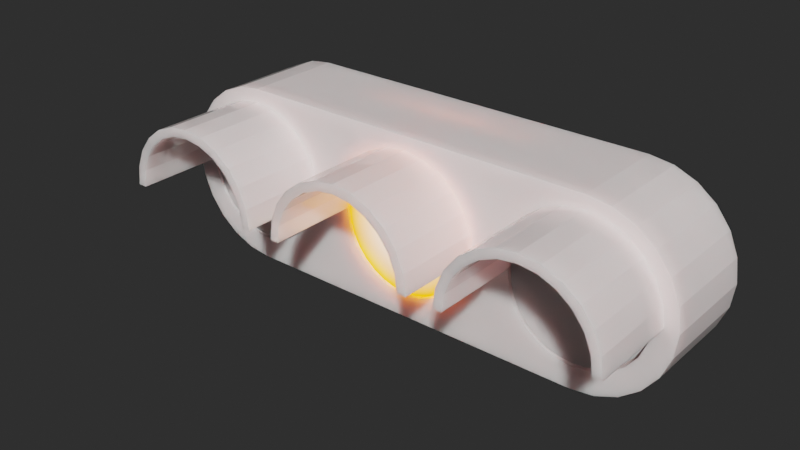# Source: traffic_light_yellow.blend  (saved by Blender 3.3.6; exported with 4.5.12 LTS)
import bpy
from mathutils import Matrix  # noqa: F401  (used for matrix-valued properties, if any)

bpy.ops.wm.read_factory_settings(use_empty=True)
scene = bpy.context.scene
scene.name = 'Scene'

# ---- collections
col_traffic_light_yellow = bpy.data.collections.new('traffic_light_yellow'); scene.collection.children.link(col_traffic_light_yellow)

# ---- materials (node trees are filled in below, after node groups)
mat_traffic_light_body = bpy.data.materials.new('traffic_light_body')
mat_traffic_light_yellow = bpy.data.materials.new('traffic_light_yellow')

# ---- material node trees
mat_traffic_light_body.use_nodes = True; mat_traffic_light_body.node_tree.nodes.clear()
_N = mat_traffic_light_body.node_tree.nodes; _L = mat_traffic_light_body.node_tree.links
n0 = _N.new('ShaderNodeOutputMaterial'); n0.name = 'Material Output'; n0.location = (300, 300)
n1 = _N.new('ShaderNodeBsdfPrincipled'); n1.name = 'Principled BSDF.001'; n1.location = (-361, 413)
n1.distribution = 'GGX'
n1.subsurface_method = 'BURLEY'
n1.inputs[2].default_value = 0.0
n1.inputs[3].default_value = 1.45
n1.inputs[8].default_value = 1.0
n1.inputs[9].default_value = (0.3, 0.2, 0.2)
n1.inputs[10].default_value = 0.2
n1.inputs[27].default_value = (0.0, 0.0, 0.0, 1.0)
n1.inputs[28].default_value = 1.0
n2 = _N.new('ShaderNodeRGB'); n2.name = 'RGB.001'; n2.location = (-788, 234)
n2.outputs[0].default_value = (1.0, 1.0, 1.0, 1.0)
n3 = _N.new('ShaderNodeRGB'); n3.name = 'RGB.002'; n3.location = (-969, 475)
n3.outputs[0].default_value = (1.0, 0.8662, 0.858, 1.0)
n4 = _N.new('ShaderNodeRGB'); n4.name = 'RGB'; n4.location = (-777, 443)
n4.outputs[0].default_value = (1.0, 0.9484, 0.858, 1.0)
n5 = _N.new('ShaderNodeMix'); n5.name = 'Mix'; n5.location = (-531, 293)
n5.data_type = 'RGBA'
n5.inputs[0].default_value = 0.2
n5.inputs[7].default_value = (1.0, 0.9069, 0.8795, 1.0)
_L.new(n1.outputs[0], n0.inputs[0])
_L.new(n3.outputs[0], n5.inputs[6])
_L.new(n5.outputs[2], n1.inputs[0])
n0.is_active_output = True
mat_traffic_light_yellow.use_nodes = True; mat_traffic_light_yellow.node_tree.nodes.clear()
_N = mat_traffic_light_yellow.node_tree.nodes; _L = mat_traffic_light_yellow.node_tree.links
n0 = _N.new('ShaderNodeBsdfPrincipled'); n0.name = 'Principled BSDF'; n0.location = (10, 300)
n0.distribution = 'GGX'
n0.subsurface_method = 'BURLEY'
n0.inputs[1].default_value = 0.6
n0.inputs[2].default_value = 1.0
n0.inputs[3].default_value = 0.5
n0.inputs[28].default_value = 2.2
n1 = _N.new('ShaderNodeOutputMaterial'); n1.name = 'Material Output'; n1.location = (300, 300)
n2 = _N.new('ShaderNodeValToRGB'); n2.name = 'カラーランプ'; n2.location = (-280, -100)
while len(n2.color_ramp.elements) > 1: n2.color_ramp.elements.remove(n2.color_ramp.elements[-1])
n2.color_ramp.elements[0].position = 0.0; n2.color_ramp.elements[0].color = (1.0, 0.3273, 0.0, 1.0)
_e = n2.color_ramp.elements.new(0.9978); _e.color = (1.0, 1.0, 1.0, 1.0)
n3 = _N.new('ShaderNodeTexGradient'); n3.name = 'グラデーションテクスチャ'; n3.location = (-470, -120)
n3.gradient_type = 'SPHERICAL'
n4 = _N.new('ShaderNodeMapping'); n4.name = 'マッピング'; n4.location = (-660, -160)
n4.inputs[3].default_value = (7.0, 0.0, 7.0)
n5 = _N.new('ShaderNodeTexCoord'); n5.name = 'テクスチャ座標'; n5.location = (-850, -120)
n6 = _N.new('ShaderNodeBrightContrast'); n6.name = '輝度/コントラスト'; n6.location = (-180, 280)
n6.inputs[0].default_value = (0.89, 0.6996, 0.0, 1.0)
_L.new(n0.outputs[0], n1.inputs[0])
_L.new(n2.outputs[0], n0.inputs[27])
_L.new(n3.outputs[1], n2.inputs[0])
_L.new(n4.outputs[0], n3.inputs[0])
_L.new(n5.outputs[3], n4.inputs[0])
_L.new(n6.outputs[0], n0.inputs[0])
n1.is_active_output = True

# ---- world
world_world = bpy.data.worlds.new('World'); scene.world = world_world
world_world.use_nodes = True; world_world.node_tree.nodes.clear()
_N = world_world.node_tree.nodes; _L = world_world.node_tree.links
n0 = _N.new('ShaderNodeOutputWorld'); n0.name = 'World Output'; n0.location = (300, 300)
n1 = _N.new('ShaderNodeBackground'); n1.name = 'Background'; n1.location = (10, 300)
n1.inputs[0].default_value = (0.05088, 0.05088, 0.05088, 1.0)
n1.inputs[1].default_value = 0.5
_L.new(n1.outputs[0], n0.inputs[0])
n0.is_active_output = True
world_world.color = (0.05088, 0.05088, 0.05088)
world_world.use_sun_shadow = False
world_world.sun_shadow_jitter_overblur = 0.0

# ---- meshes
me_traffic_light_materials = bpy.data.meshes.new('traffic_light_materials')
me_traffic_light_materials.from_pydata([(0.401, -0.2172, 0.1459), (0.3726, -0.2172, 0.1431), (0.3453, -0.2172, 0.1348), (0.3202, -0.2172, 0.1214), (0.2981, -0.2172, 0.1033), (0.28, -0.2172, 0.08122), (0.2666, -0.2172, 0.05607), (0.2583, -0.2172, 0.02877), (0.2555, -0.2172, 0.000382), (0.2583, -0.2172, -0.02801), (0.2666, -0.2172, -0.0553), (0.28, -0.2172, -0.08046), (0.2981, -0.2172, -0.1025), (0.3202, -0.2172, -0.1206), (0.3453, -0.2172, -0.134), (0.3726, -0.2172, -0.1423), (0.401, -0.2172, -0.1451), (0.4294, -0.2172, -0.1423), (0.4567, -0.2172, -0.134), (0.4818, -0.2172, -0.1206), (0.5039, -0.2172, -0.1025), (0.522, -0.2172, -0.08046), (0.5354, -0.2172, -0.0553), (0.5437, -0.2172, -0.02801), (0.5465, -0.2172, 0.000382), (0.5437, -0.2172, 0.02877), (0.5354, -0.2172, 0.05607), (0.522, -0.2172, 0.08122), (0.5039, -0.2172, 0.1033), (0.4818, -0.2172, 0.1214), (0.4567, -0.2172, 0.1348), (0.4294, -0.2172, 0.1431), (0.401, -0.1614, 0.1459), (0.3726, -0.1614, 0.1431), (0.3453, -0.1614, 0.1348), (0.3202, -0.1614, 0.1214), (0.2981, -0.1614, 0.1033), (0.28, -0.1614, 0.08122), (0.2666, -0.1614, 0.05607), (0.2583, -0.1614, 0.02877), (0.2555, -0.1614, 0.000382), (0.2583, -0.1614, -0.02801), (0.2666, -0.1614, -0.0553), (0.28, -0.1614, -0.08046), (0.2981, -0.1614, -0.1025), (0.3202, -0.1614, -0.1206), (0.3453, -0.1614, -0.134), (0.3726, -0.1614, -0.1423), (0.401, -0.1614, -0.1451), (0.4294, -0.1614, -0.1423), (0.4567, -0.1614, -0.134), (0.4818, -0.1614, -0.1206), (0.5039, -0.1614, -0.1025), (0.522, -0.1614, -0.08046), (0.5354, -0.1614, -0.0553), (0.5437, -0.1614, -0.02801), (0.5465, -0.1614, 0.000382), (0.5437, -0.1614, 0.02877), (0.5354, -0.1614, 0.05607), (0.522, -0.1614, 0.08122), (0.5039, -0.1614, 0.1033), (0.4818, -0.1614, 0.1214), (0.4567, -0.1614, 0.1348), (0.4294, -0.1614, 0.1431), (0.001297, -0.2172, 0.1459), (-0.02709, -0.2172, 0.1431), (-0.05439, -0.2172, 0.1348), (-0.07954, -0.2172, 0.1214), (-0.1016, -0.2172, 0.1033), (-0.1197, -0.2172, 0.08122), (-0.1331, -0.2172, 0.05607), (-0.1414, -0.2172, 0.02877), (-0.1442, -0.2172, 0.000382), (-0.1414, -0.2172, -0.02801), (-0.1331, -0.2172, -0.0553), (-0.1197, -0.2172, -0.08046), (-0.1016, -0.2172, -0.1025), (-0.07954, -0.2172, -0.1206), (-0.05439, -0.2172, -0.134), (-0.02709, -0.2172, -0.1423), (0.001297, -0.2172, -0.1451), (0.02968, -0.2172, -0.1423), (0.05698, -0.2172, -0.134), (0.08214, -0.2172, -0.1206), (0.1042, -0.2172, -0.1025), (0.1223, -0.2172, -0.08046), (0.1357, -0.2172, -0.0553), (0.144, -0.2172, -0.02801), (0.1468, -0.2172, 0.000382), (0.144, -0.2172, 0.02877), (0.1357, -0.2172, 0.05607), (0.1223, -0.2172, 0.08122), (0.1042, -0.2172, 0.1033), (0.08214, -0.2172, 0.1214), (0.05698, -0.2172, 0.1348), (0.02968, -0.2172, 0.1431), (0.001297, -0.1614, 0.1459), (-0.02709, -0.1614, 0.1431), (-0.05439, -0.1614, 0.1348), (-0.07954, -0.1614, 0.1214), (-0.1016, -0.1614, 0.1033), (-0.1197, -0.1614, 0.08122), (-0.1331, -0.1614, 0.05607), (-0.1414, -0.1614, 0.02877), (-0.1442, -0.1614, 0.000382), (-0.1414, -0.1614, -0.02801), (-0.1331, -0.1614, -0.0553), (-0.1197, -0.1614, -0.08046), (-0.1016, -0.1614, -0.1025), (-0.07954, -0.1614, -0.1206), (-0.05439, -0.1614, -0.134), (-0.02709, -0.1614, -0.1423), (0.001297, -0.1614, -0.1451), (0.02968, -0.1614, -0.1423), (0.05698, -0.1614, -0.134), (0.08214, -0.1614, -0.1206), (0.1042, -0.1614, -0.1025), (0.1223, -0.1614, -0.08046), (0.1357, -0.1614, -0.0553), (0.144, -0.1614, -0.02801), (0.1468, -0.1614, 0.000382), (0.144, -0.1614, 0.02877), (0.1357, -0.1614, 0.05607), (0.1223, -0.1614, 0.08122), (0.1042, -0.1614, 0.1033), (0.08214, -0.1614, 0.1214), (0.05698, -0.1614, 0.1348), (0.02968, -0.1614, 0.1431), (-0.3987, -0.2172, 0.1459), (-0.4271, -0.2172, 0.1431), (-0.4544, -0.2172, 0.1348), (-0.4796, -0.2172, 0.1214), (-0.5016, -0.2172, 0.1033), (-0.5197, -0.2172, 0.08122), (-0.5332, -0.2172, 0.05607), (-0.5415, -0.2172, 0.02877), (-0.5442, -0.2172, 0.000382), (-0.5415, -0.2172, -0.02801), (-0.5332, -0.2172, -0.0553), (-0.5197, -0.2172, -0.08046), (-0.5016, -0.2172, -0.1025), (-0.4796, -0.2172, -0.1206), (-0.4544, -0.2172, -0.134), (-0.4271, -0.2172, -0.1423), (-0.3987, -0.2172, -0.1451), (-0.3704, -0.2172, -0.1423), (-0.3431, -0.2172, -0.134), (-0.3179, -0.2172, -0.1206), (-0.2959, -0.2172, -0.1025), (-0.2778, -0.2172, -0.08046), (-0.2643, -0.2172, -0.0553), (-0.256, -0.2172, -0.02801), (-0.2532, -0.2172, 0.000382), (-0.256, -0.2172, 0.02877), (-0.2643, -0.2172, 0.05607), (-0.2778, -0.2172, 0.08122), (-0.2959, -0.2172, 0.1033), (-0.3179, -0.2172, 0.1214), (-0.3431, -0.2172, 0.1348), (-0.3704, -0.2172, 0.1431), (-0.3987, -0.1614, 0.1459), (-0.4271, -0.1614, 0.1431), (-0.4544, -0.1614, 0.1348), (-0.4796, -0.1614, 0.1214), (-0.5016, -0.1614, 0.1033), (-0.5197, -0.1614, 0.08122), (-0.5332, -0.1614, 0.05607), (-0.5415, -0.1614, 0.02877), (-0.5442, -0.1614, 0.000382), (-0.5415, -0.1614, -0.02801), (-0.5332, -0.1614, -0.0553), (-0.5197, -0.1614, -0.08046), (-0.5016, -0.1614, -0.1025), (-0.4796, -0.1614, -0.1206), (-0.4544, -0.1614, -0.134), (-0.4271, -0.1614, -0.1423), (-0.3987, -0.1614, -0.1451), (-0.3704, -0.1614, -0.1423), (-0.3431, -0.1614, -0.134), (-0.3179, -0.1614, -0.1206), (-0.2959, -0.1614, -0.1025), (-0.2778, -0.1614, -0.08046), (-0.2643, -0.1614, -0.0553), (-0.256, -0.1614, -0.02801), (-0.2532, -0.1614, 0.000382), (-0.256, -0.1614, 0.02877), (-0.2643, -0.1614, 0.05607), (-0.2778, -0.1614, 0.08122), (-0.2959, -0.1614, 0.1033), (-0.3179, -0.1614, 0.1214), (-0.3431, -0.1614, 0.1348), (-0.3704, -0.1614, 0.1431)], [], [(11, 10, 42, 43), (25, 24, 56, 57), (12, 11, 43, 44), (26, 25, 57, 58), (13, 12, 44, 45), (27, 26, 58, 59), (14, 13, 45, 46), (1, 0, 32, 33), (28, 27, 59, 60), (15, 14, 46, 47), (2, 1, 33, 34), (29, 28, 60, 61), (16, 15, 47, 48), (3, 2, 34, 35), (30, 29, 61, 62), (17, 16, 48, 49), (4, 3, 35, 36), (31, 30, 62, 63), (18, 17, 49, 50), (5, 4, 36, 37), (0, 31, 63, 32), (19, 18, 50, 51), (6, 5, 37, 38), (20, 19, 51, 52), (7, 6, 38, 39), (21, 20, 52, 53), (8, 7, 39, 40), (22, 21, 53, 54), (9, 8, 40, 41), (23, 22, 54, 55), (10, 9, 41, 42), (24, 23, 55, 56), (75, 74, 106, 107), (89, 88, 120, 121), (76, 75, 107, 108), (90, 89, 121, 122), (77, 76, 108, 109), (91, 90, 122, 123), (78, 77, 109, 110), (65, 64, 96, 97), (92, 91, 123, 124), (79, 78, 110, 111), (66, 65, 97, 98), (93, 92, 124, 125), (80, 79, 111, 112), (67, 66, 98, 99), (94, 93, 125, 126), (81, 80, 112, 113), (68, 67, 99, 100), (95, 94, 126, 127), (82, 81, 113, 114), (69, 68, 100, 101), (64, 95, 127, 96), (83, 82, 114, 115), (70, 69, 101, 102), (84, 83, 115, 116), (71, 70, 102, 103), (85, 84, 116, 117), (72, 71, 103, 104), (86, 85, 117, 118), (73, 72, 104, 105), (87, 86, 118, 119), (74, 73, 105, 106), (88, 87, 119, 120), (139, 138, 170, 171), (153, 152, 184, 185), (140, 139, 171, 172), (154, 153, 185, 186), (141, 140, 172, 173), (155, 154, 186, 187), (142, 141, 173, 174), (129, 128, 160, 161), (156, 155, 187, 188), (143, 142, 174, 175), (130, 129, 161, 162), (157, 156, 188, 189), (144, 143, 175, 176), (131, 130, 162, 163), (158, 157, 189, 190), (145, 144, 176, 177), (132, 131, 163, 164), (159, 158, 190, 191), (146, 145, 177, 178), (133, 132, 164, 165), (128, 159, 191, 160), (147, 146, 178, 179), (134, 133, 165, 166), (148, 147, 179, 180), (135, 134, 166, 167), (149, 148, 180, 181), (136, 135, 167, 168), (150, 149, 181, 182), (137, 136, 168, 169), (151, 150, 182, 183), (138, 137, 169, 170), (152, 151, 183, 184), (161, 160, 191, 190, 189, 188, 187, 186, 185, 184, 183, 182, 181, 180, 179, 178, 177, 176, 175, 174, 173, 172, 171, 170, 169, 168, 167, 166, 165, 164, 163, 162), (129, 130, 131, 132, 133, 134, 135, 136, 137, 138, 139, 140, 141, 142, 143, 144, 145, 146, 147, 148, 149, 150, 151, 152, 153, 154, 155, 156, 157, 158, 159, 128), (97, 96, 127, 126, 125, 124, 123, 122, 121, 120, 119, 118, 117, 116, 115, 114, 113, 112, 111, 110, 109, 108, 107, 106, 105, 104, 103, 102, 101, 100, 99, 98), (65, 66, 67, 68, 69, 70, 71, 72, 73, 74, 75, 76, 77, 78, 79, 80, 81, 82, 83, 84, 85, 86, 87, 88, 89, 90, 91, 92, 93, 94, 95, 64), (33, 32, 63, 62, 61, 60, 59, 58, 57, 56, 55, 54, 53, 52, 51, 50, 49, 48, 47, 46, 45, 44, 43, 42, 41, 40, 39, 38, 37, 36, 35, 34), (1, 2, 3, 4, 5, 6, 7, 8, 9, 10, 11, 12, 13, 14, 15, 16, 17, 18, 19, 20, 21, 22, 23, 24, 25, 26, 27, 28, 29, 30, 31, 0)])
me_traffic_light_materials.polygons.foreach_set('material_index', [0, 0, 0, 0, 0, 0, 0, 0, 0, 0, 0, 0, 0, 0, 0, 0, 0, 0, 0, 0, 0, 0, 0, 0, 0, 0, 0, 0, 0, 0, 0, 0, 1, 1, 1, 1, 1, 1, 1, 1, 1, 1, 1, 1, 1, 1, 1, 1, 1, 1, 1, 1, 1, 1, 1, 1, 1, 1, 1, 1, 1, 1, 1, 1, 0, 0, 0, 0, 0, 0, 0, 0, 0, 0, 0, 0, 0, 0, 0, 0, 0, 0, 0, 0, 0, 0, 0, 0, 0, 0, 0, 0, 0, 0, 0, 0, 0, 0, 1, 1, 0, 0])
_uv = me_traffic_light_materials.uv_layers.new(name='UVマップ')
_uv.uv.foreach_set('vector', [0.0, 0.0, 0.0, 0.0, 0.0, 0.0, 0.0, 0.0, 0.0, 0.0, 0.0, 0.0, 0.0, 0.0, 0.0, 0.0, 0.0, 0.0, 0.0, 0.0, 0.0, 0.0, 0.0, 0.0, 0.0, 0.0, 0.0, 0.0, 0.0, 0.0, 0.0, 0.0, 0.0, 0.0, 0.0, 0.0, 0.0, 0.0, 0.0, 0.0, 0.0, 0.0, 0.0, 0.0, 0.0, 0.0, 0.0, 0.0, 0.0, 0.0, 0.0, 0.0, 0.0, 0.0, 0.0, 0.0, 0.0, 0.0, 0.0, 0.0, 0.0, 0.0, 0.0, 0.0, 0.0, 0.0, 0.0, 0.0, 0.0, 0.0, 0.0, 0.0, 0.0, 0.0, 0.0, 0.0, 0.0, 0.0, 0.0, 0.0, 0.0, 0.0, 0.0, 0.0, 0.0, 0.0, 0.0, 0.0, 0.0, 0.0, 0.0, 0.0, 0.0, 0.0, 0.0, 0.0, 0.0, 0.0, 0.0, 0.0, 0.0, 0.0, 0.0, 0.0, 0.0, 0.0, 0.0, 0.0, 0.0, 0.0, 0.0, 0.0, 0.0, 0.0, 0.0, 0.0, 0.0, 0.0, 0.0, 0.0, 0.0, 0.0, 0.0, 0.0, 0.0, 0.0, 0.0, 0.0, 0.0, 0.0, 0.0, 0.0, 0.0, 0.0, 0.0, 0.0, 0.0, 0.0, 0.0, 0.0, 0.0, 0.0, 0.0, 0.0, 0.0, 0.0, 0.0, 0.0, 0.0, 0.0, 0.0, 0.0, 0.0, 0.0, 0.0, 0.0, 0.0, 0.0, 0.0, 0.0, 0.0, 0.0, 0.0, 0.0, 0.0, 0.0, 0.0, 0.0, 0.0, 0.0, 0.0, 0.0, 0.0, 0.0, 0.0, 0.0, 0.0, 0.0, 0.0, 0.0, 0.0, 0.0, 0.0, 0.0, 0.0, 0.0, 0.0, 0.0, 0.0, 0.0, 0.0, 0.0, 0.0, 0.0, 0.0, 0.0, 0.0, 0.0, 0.0, 0.0, 0.0, 0.0, 0.0, 0.0, 0.0, 0.0, 0.0, 0.0, 0.0, 0.0, 0.0, 0.0, 0.0, 0.0, 0.0, 0.0, 0.0, 0.0, 0.0, 0.0, 0.0, 0.0, 0.0, 0.0, 0.0, 0.0, 0.0, 0.0, 0.0, 0.0, 0.0, 0.0, 0.0, 0.0, 0.0, 0.0, 0.0, 0.0, 0.0, 0.0, 0.0, 0.0, 0.0, 0.0, 0.0, 0.0, 0.0, 0.0, 0.0, 0.0, 0.0, 0.0, 0.0, 0.0, 0.0, 0.0, 0.0, 0.0, 0.0, 0.0, 0.0, 0.0, 0.0, 0.0, 0.0, 0.0, 0.0, 0.0, 0.0, 0.0, 0.0, 0.0, 0.0, 0.0, 0.0, 0.0, 0.0, 0.0, 0.0, 0.0, 0.0, 0.0, 0.0, 0.0, 0.0, 0.0, 0.0, 0.0, 0.0, 0.0, 0.0, 0.0, 0.0, 0.0, 0.0, 0.0, 0.0, 0.0, 0.0, 0.0, 0.0, 0.0, 0.0, 0.0, 0.0, 0.0, 0.0, 0.0, 0.0, 0.0, 0.0, 0.0, 0.0, 0.0, 0.0, 0.0, 0.0, 0.0, 0.0, 0.0, 0.0, 0.0, 0.0, 0.0, 0.0, 0.0, 0.0, 0.0, 0.0, 0.0, 0.0, 0.0, 0.0, 0.0, 0.0, 0.0, 0.0, 0.0, 0.0, 0.0, 0.0, 0.0, 0.0, 0.0, 0.0, 0.0, 0.0, 0.0, 0.0, 0.0, 0.0, 0.0, 0.0, 0.0, 0.0, 0.0, 0.0, 0.0, 0.0, 0.0, 0.0, 0.0, 0.0, 0.0, 0.0, 0.0, 0.0, 0.0, 0.0, 0.0, 0.0, 0.0, 0.0, 0.0, 0.0, 0.0, 0.0, 0.0, 0.0, 0.0, 0.0, 0.0, 0.0, 0.0, 0.0, 0.0, 0.0, 0.0, 0.0, 0.0, 0.0, 0.0, 0.0, 0.0, 0.0, 0.0, 0.0, 0.0, 0.0, 0.0, 0.0, 0.0, 0.0, 0.0, 0.0, 0.0, 0.0, 0.0, 0.0, 0.0, 0.0, 0.0, 0.0, 0.0, 0.0, 0.0, 0.0, 0.0, 0.0, 0.0, 0.0, 0.0, 0.0, 0.0, 0.0, 0.0, 0.0, 0.0, 0.0, 0.0, 0.0, 0.0, 0.0, 0.0, 0.0, 0.0, 0.0, 0.0, 0.0, 0.0, 0.0, 0.0, 0.0, 0.0, 0.0, 0.0, 0.0, 0.0, 0.0, 0.0, 0.0, 0.0, 0.0, 0.0, 0.0, 0.0, 0.0, 0.0, 0.0, 0.0, 0.0, 0.0, 0.0, 0.0, 0.0, 0.0, 0.0, 0.0, 0.0, 0.0, 0.0, 0.0, 0.0, 0.0, 0.0, 0.0, 0.0, 0.0, 0.0, 0.0, 0.0, 0.0, 0.0, 0.0, 0.0, 0.0, 0.0, 0.0, 0.0, 0.0, 0.0, 0.0, 0.0, 0.0, 0.0, 0.0, 0.0, 0.0, 0.0, 0.0, 0.0, 0.0, 0.0, 0.0, 0.0, 0.0, 0.0, 0.0, 0.0, 0.0, 0.0, 0.0, 0.0, 0.0, 0.0, 0.0, 0.0, 0.0, 0.0, 0.0, 0.0, 0.0, 0.0, 0.0, 0.0, 0.0, 0.0, 0.0, 0.0, 0.0, 0.0, 0.0, 0.0, 0.0, 0.0, 0.0, 0.0, 0.0, 0.0, 0.0, 0.0, 0.0, 0.0, 0.0, 0.0, 0.0, 0.0, 0.0, 0.0, 0.0, 0.0, 0.0, 0.0, 0.0, 0.0, 0.0, 0.0, 0.0, 0.0, 0.0, 0.0, 0.0, 0.0, 0.0, 0.0, 0.0, 0.0, 0.0, 0.0, 0.0, 0.0, 0.0, 0.0, 0.0, 0.0, 0.0, 0.0, 0.0, 0.0, 0.0, 0.0, 0.0, 0.0, 0.0, 0.0, 0.0, 0.0, 0.0, 0.0, 0.0, 0.0, 0.0, 0.0, 0.0, 0.0, 0.0, 0.0, 0.0, 0.0, 0.0, 0.0, 0.0, 0.0, 0.0, 0.0, 0.0, 0.0, 0.0, 0.0, 0.0, 0.0, 0.0, 0.0, 0.0, 0.0, 0.0, 0.0, 0.0, 0.0, 0.0, 0.0, 0.0, 0.0, 0.0, 0.0, 0.0, 0.0, 0.0, 0.0, 0.0, 0.0, 0.0, 0.0, 0.0, 0.0, 0.0, 0.0, 0.0, 0.0, 0.0, 0.0, 0.0, 0.0, 0.0, 0.0, 0.0, 0.0, 0.0, 0.0, 0.0, 0.0, 0.0, 0.0, 0.0, 0.0, 0.0, 0.0, 0.0, 0.0, 0.0, 0.0, 0.0, 0.0, 0.0, 0.0, 0.0, 0.0, 0.0, 0.0, 0.0, 0.0, 0.0, 0.0, 0.0, 0.0, 0.0, 0.0, 0.0, 0.0, 0.0, 0.0, 0.0, 0.0, 0.0, 0.0, 0.0, 0.0, 0.0, 0.0, 0.0, 0.0, 0.0, 0.0, 0.0, 0.0, 0.0, 0.0, 0.0, 0.0, 0.0, 0.0, 0.0, 0.0, 0.0, 0.0, 0.0, 0.0, 0.0, 0.0, 0.0, 0.0, 0.0, 0.0, 0.0, 0.0, 0.0, 0.0, 0.0, 0.0, 0.0, 0.0, 0.0, 0.0, 0.0, 0.0, 0.0, 0.0, 0.0, 0.0, 0.0, 0.0, 0.0, 0.0, 0.0, 0.0, 0.0, 0.0, 0.0, 0.0, 0.0, 0.0, 0.0, 0.0, 0.0, 0.0, 0.0, 0.0, 0.0, 0.0, 0.0, 0.0, 0.0, 0.0, 0.0, 0.0, 0.0, 0.0, 0.0, 0.0, 0.0, 0.0, 0.0, 0.0, 0.0, 0.0, 0.0, 0.0, 0.0, 0.0, 0.0, 0.0, 0.0, 0.0, 0.0, 0.0, 0.0, 0.0, 0.0, 0.0, 0.0, 0.0, 0.0, 0.0, 0.0, 0.0, 0.0, 0.0, 0.0, 0.0, 0.0, 0.0, 0.0, 0.0, 0.0, 0.0, 0.0, 0.0, 0.0, 0.0, 0.0, 0.0, 0.0, 0.0, 0.0, 0.0, 0.0, 0.0, 0.0, 0.0, 0.0, 0.0, 0.0, 0.0, 0.0, 0.0, 0.0, 0.0, 0.0, 0.0, 0.0, 0.0, 0.0, 0.0, 0.0, 0.0, 0.0, 0.0, 0.0, 0.0, 0.0, 0.0, 0.0, 0.0, 0.0, 0.0, 0.0, 0.0, 0.0, 0.0, 0.0, 0.0, 0.0, 0.0, 0.0, 0.0, 0.0, 0.0, 0.0, 0.0, 0.0, 0.0, 0.0, 0.0, 0.0, 0.0, 0.0, 0.0, 0.0, 0.0, 0.0, 0.0, 0.0, 0.0, 0.0, 0.0, 0.0, 0.0, 0.0, 0.0, 0.0, 0.0, 0.0, 0.0, 0.0, 0.0, 0.0, 0.0, 0.0, 0.0, 0.0, 0.0, 0.0, 0.0, 0.0, 0.0, 0.0, 0.0, 0.0, 0.0, 0.0, 0.0, 0.0, 0.0, 0.0, 0.0, 0.0, 0.0, 0.0, 0.0, 0.0, 0.0, 0.0, 0.0, 0.0, 0.0, 0.0, 0.0, 0.0, 0.0, 0.0, 0.0, 0.0, 0.0, 0.0, 0.0, 0.0, 0.0, 0.0, 0.0, 0.0, 0.0, 0.0, 0.0, 0.0, 0.0, 0.0, 0.0, 0.0, 0.0, 0.0, 0.0, 0.0, 0.0, 0.0, 0.0, 0.0, 0.0, 0.0, 0.0, 0.0, 0.0, 0.0, 0.0, 0.0, 0.0, 0.0, 0.0, 0.0, 0.0, 0.0, 0.0, 0.0, 0.0, 0.0, 0.0, 0.0, 0.0, 0.0, 0.0, 0.0, 0.0, 0.0, 0.0, 0.0, 0.0, 0.0, 0.0, 0.0, 0.0, 0.0, 0.0, 0.0, 0.0, 0.0, 0.0, 0.0, 0.0, 0.0, 0.0, 0.0, 0.0, 0.0, 0.0, 0.0, 0.0, 0.0, 0.0, 0.0, 0.0, 0.0, 0.0, 0.0, 0.0, 0.0, 0.0, 0.0, 0.0, 0.0, 0.0, 0.0, 0.0, 0.0, 0.0, 0.0, 0.0, 0.0, 0.0, 0.0, 0.0, 0.0, 0.0, 0.0, 0.0, 0.0, 0.0, 0.0, 0.0, 0.0, 0.0, 0.0, 0.0, 0.0, 0.0, 0.0, 0.0, 0.0, 0.0, 0.0, 0.0, 0.0, 0.0, 0.0, 0.0, 0.0, 0.0, 0.0, 0.0, 0.0, 0.0, 0.0, 0.0, 0.0, 0.0, 0.0, 0.0, 0.0, 0.0, 0.0, 0.0, 0.0, 0.0, 0.0, 0.0, 0.0, 0.0, 0.0, 0.0, 0.0, 0.0, 0.0, 0.0, 0.0, 0.0, 0.0, 0.0, 0.0, 0.0, 0.0, 0.0, 0.0, 0.0, 0.0, 0.0, 0.0, 0.0, 0.0, 0.0, 0.0, 0.0, 0.0, 0.0, 0.0, 0.0, 0.0, 0.0, 0.0, 0.0, 0.0, 0.0, 0.0, 0.0, 0.0, 0.0, 0.0, 0.0, 0.0, 0.0, 0.0, 0.0, 0.0, 0.0, 0.0, 0.0, 0.0, 0.0, 0.0, 0.0, 0.0, 0.0, 0.0, 0.0, 0.0, 0.0, 0.0, 0.0, 0.0, 0.0, 0.0, 0.0, 0.0, 0.0, 0.0, 0.0, 0.0, 0.0, 0.0, 0.0, 0.0, 0.0, 0.0, 0.0, 0.0, 0.0, 0.0, 0.0, 0.0, 0.0, 0.0, 0.0, 0.0, 0.0, 0.0, 0.0, 0.0, 0.0, 0.0, 0.0, 0.0, 0.0, 0.0, 0.0, 0.0])
me_traffic_light_materials.materials.append(mat_traffic_light_body)
me_traffic_light_materials.materials.append(mat_traffic_light_yellow)
me_traffic_light_materials.update()
me_body_001 = bpy.data.meshes.new('body.001')
me_body_001.from_pydata([(-0.5925, -0.22, 0.0523), (-0.5725, -3.016e-08, 0.1005), (-0.5925, -2.928e-08, 0.0523), (-0.5725, -0.22, 0.1005), (-0.2932, -0.22, -0.1055), (-0.2694, -0.103, -0.07447), (-0.2932, -0.103, -0.1055), (-0.2694, -0.22, -0.07447), (-0.5054, -0.42, 0.1066), (-0.5292, -0.103, 0.07553), (-0.5054, -0.103, 0.1066), (-0.5292, -0.42, 0.07553), (-0.5442, -0.42, 0.03936), (-0.5493, -0.103, 0.0005337), (-0.5442, -0.103, 0.03936), (-0.5493, -0.22, 0.0005337), (-0.5493, -0.42, 0.0005337), (-0.2694, -0.42, 0.07553), (-0.2932, -0.103, 0.1066), (-0.2694, -0.103, 0.07553), (-0.2932, -0.42, 0.1066), (-0.5292, -0.22, -0.07447), (-0.5054, -0.103, -0.1055), (-0.5292, -0.103, -0.07447), (-0.5054, -0.22, -0.1055), (-0.3605, -0.22, -0.1444), (-0.3993, -0.103, -0.1495), (-0.3993, -0.22, -0.1495), (-0.3605, -0.103, -0.1444), (-0.4743, -0.103, -0.1294), (-0.4743, -0.22, -0.1294), (-0.5442, -0.103, -0.03829), (-0.5442, -0.22, -0.03829), (0.2507, -0.22, 0.0005337), (0.2558, -0.103, -0.03829), (0.2507, -0.103, 0.0005337), (0.2558, -0.22, -0.03829), (0.2708, -0.22, -0.07447), (0.2946, -0.103, -0.1055), (0.2708, -0.103, -0.07447), (0.2946, -0.22, -0.1055), (-0.4433, -0.42, 0.1647), (-0.3553, -0.42, 0.1647), (-0.3993, -0.42, 0.1705), (-0.4843, -0.42, 0.1478), (-0.3993, -0.42, 0.1505), (-0.4381, -0.42, 0.1454), (-0.5195, -0.42, 0.1207), (-0.4743, -0.42, 0.1304), (-0.5465, -0.42, 0.08553), (-0.5635, -0.42, 0.04453), (-0.5693, -0.42, 0.0005337), (-0.3143, -0.42, 0.1478), (-0.3605, -0.42, 0.1454), (-0.2791, -0.42, 0.1207), (-0.3243, -0.42, 0.1304), (-0.2521, -0.42, 0.08553), (-0.2351, -0.42, 0.04453), (-0.2544, -0.42, 0.03936), (-0.2293, -0.42, 0.0005337), (-0.2493, -0.42, 0.0005337), (0.4907, -0.1, 0.1564), (0.4395, -0.1, 0.1454), (0.4007, -0.1, 0.1505), (0.528, -0.1, 0.1278), (0.4757, -0.1, 0.1304), (0.5068, -0.1, 0.1066), (0.5566, -0.1, 0.09053), (0.5306, -0.1, 0.07553), (0.5746, -0.1, 0.04712), (0.5456, -0.1, 0.03936), (0.5807, -0.1, 0.0005337), (0.5507, -0.1, 0.0005337), (0.5746, -0.1, -0.04605), (0.5456, -0.1, -0.03829), (0.5306, -0.1, -0.07447), (0.5566, -0.1, -0.08947), (0.5068, -0.1, -0.1055), (0.528, -0.1, -0.1267), (0.4757, -0.1, -0.1294), (0.4907, -0.1, -0.1554), (0.4395, -0.1, -0.1444), (0.4007, -0.1, -0.1495), (0.0006958, -0.1, -0.1495), (-0.3993, -0.1, -0.1495), (-0.4893, -0.1, -0.1554), (-0.4459, -0.1, -0.1733), (0.4473, -0.1, -0.1733), (0.4007, -0.1, -0.1795), (-0.3993, -0.1, -0.1795), (-0.5292, -0.1, -0.07447), (-0.5718, -0.1, -0.04947), (-0.5442, -0.1, -0.03829), (-0.5552, -0.1, -0.08947), (-0.5054, -0.1, -0.1055), (-0.5266, -0.1, -0.1267), (-0.4743, -0.1, -0.1294), (-0.4381, -0.1, -0.1444), (0.0006958, -0.1, 0.1505), (-0.3605, -0.1, 0.1454), (-0.3993, -0.1, 0.1505), (-0.03813, -0.1, 0.1454), (-0.0743, -0.1, 0.1304), (-0.3243, -0.1, 0.1304), (-0.1054, -0.1, 0.1066), (-0.2932, -0.1, 0.1066), (-0.2694, -0.1, 0.07553), (-0.1292, -0.1, 0.07553), (-0.1442, -0.1, 0.03936), (-0.2544, -0.1, 0.03936), (-0.1493, -0.1, 0.0005337), (-0.2493, -0.1, 0.0005337), (-0.2544, -0.1, -0.03829), (-0.1442, -0.1, -0.03829), (-0.1292, -0.1, -0.07447), (-0.2694, -0.1, -0.07447), (-0.1054, -0.1, -0.1055), (-0.2932, -0.1, -0.1055), (-0.0743, -0.1, -0.1294), (-0.3243, -0.1, -0.1294), (-0.03813, -0.1, -0.1444), (-0.3605, -0.1, -0.1444), (0.3619, -0.1, 0.1454), (0.03952, -0.1, 0.1454), (0.3257, -0.1, 0.1304), (0.0757, -0.1, 0.1304), (0.1068, -0.1, 0.1066), (0.2946, -0.1, 0.1066), (0.2708, -0.1, 0.07553), (0.1306, -0.1, 0.07553), (0.1456, -0.1, 0.03936), (0.2558, -0.1, 0.03936), (0.2507, -0.1, 0.0005337), (0.1507, -0.1, 0.0005337), (0.1456, -0.1, -0.03829), (0.2558, -0.1, -0.03829), (0.2708, -0.1, -0.07447), (0.1306, -0.1, -0.07447), (0.2946, -0.1, -0.1055), (0.1068, -0.1, -0.1055), (0.0757, -0.1, -0.1294), (0.3257, -0.1, -0.1294), (0.03952, -0.1, -0.1444), (0.3619, -0.1, -0.1444), (0.4473, -0.1, 0.1744), (-0.3993, -0.1, 0.1805), (0.4007, -0.1, 0.1805), (-0.4459, -0.1, 0.1744), (-0.4893, -0.1, 0.1564), (-0.4381, -0.1, 0.1454), (-0.5266, -0.1, 0.1278), (-0.4743, -0.1, 0.1304), (-0.5054, -0.1, 0.1066), (-0.5552, -0.1, 0.09053), (-0.5292, -0.1, 0.07553), (-0.5718, -0.1, 0.05053), (-0.5442, -0.1, 0.03936), (-0.5927, -0.1, 0.05053), (-0.5993, -0.1, 0.0005337), (-0.5493, -0.1, 0.0005337), (-0.5927, -0.1, -0.04947), (0.4757, -0.22, -0.1294), (0.4395, -0.103, -0.1444), (0.4395, -0.22, -0.1444), (0.4757, -0.103, -0.1294), (0.5456, -0.22, -0.03829), (0.5507, -0.103, 0.0005337), (0.5456, -0.103, -0.03829), (0.5507, -0.22, 0.0005337), (0.5068, -0.22, -0.1055), (0.5306, -0.103, -0.07447), (0.5068, -0.103, -0.1055), (0.5306, -0.22, -0.07447), (0.5456, -0.103, 0.03936), (0.5456, -0.42, 0.03936), (0.5507, -0.42, 0.0005337), (0.3257, -0.103, 0.1304), (0.2946, -0.42, 0.1066), (0.2946, -0.103, 0.1066), (0.3257, -0.42, 0.1304), (-0.0743, -0.103, 0.1304), (-0.03813, -0.103, 0.1454), (-0.1054, -0.103, 0.1066), (-0.1292, -0.103, 0.07553), (-0.1442, -0.103, 0.03936), (-0.1493, -0.103, 0.0005337), (-0.1442, -0.103, -0.03829), (-0.1292, -0.103, -0.07447), (-0.1054, -0.103, -0.1055), (-0.0743, -0.103, -0.1294), (-0.03813, -0.103, -0.1444), (0.0006958, -0.103, -0.1495), (0.03952, -0.103, -0.1444), (0.0757, -0.103, -0.1294), (0.1068, -0.103, -0.1055), (0.1306, -0.103, -0.07447), (0.1456, -0.103, -0.03829), (0.1507, -0.103, 0.0005337), (0.1456, -0.103, 0.03936), (0.1306, -0.103, 0.07553), (-0.1493, -0.22, 0.0005337), (-0.1442, -0.22, -0.03829), (-0.1292, -0.22, -0.07447), (-0.1054, -0.22, -0.1055), (0.1068, -0.103, 0.1066), (0.0757, -0.42, 0.1304), (0.0757, -0.103, 0.1304), (0.1068, -0.42, 0.1066), (-0.1054, -0.42, 0.1066), (-0.0743, -0.42, 0.1304), (-0.1292, -0.42, 0.07553), (0.03952, -0.42, 0.1454), (0.03952, -0.103, 0.1454), (-0.03813, -0.42, 0.1454), (-0.0743, -0.22, -0.1294), (0.0006958, -0.103, 0.1505), (0.0006958, -0.42, 0.1505), (-0.1442, -0.42, 0.03936), (0.03952, -0.22, -0.1444), (0.0006958, -0.22, -0.1495), (-0.1493, -0.42, 0.0005337), (0.1068, -0.22, -0.1055), (0.1306, -0.22, -0.07447), (0.1306, -0.42, 0.07553), (0.1507, -0.22, 0.0005337), (0.1456, -0.42, 0.03936), (0.1507, -0.42, 0.0005337), (0.1456, -0.22, -0.03829), (-0.03813, -0.22, -0.1444), (0.0757, -0.22, -0.1294), (0.4395, -0.103, 0.1454), (0.4007, -0.42, 0.1505), (0.4007, -0.103, 0.1505), (0.4395, -0.42, 0.1454), (0.3567, -0.42, 0.1647), (0.4447, -0.42, 0.1647), (0.4007, -0.42, 0.1705), (0.3157, -0.42, 0.1478), (0.3619, -0.42, 0.1454), (0.2805, -0.42, 0.1207), (0.2535, -0.42, 0.08553), (0.2708, -0.42, 0.07553), (0.2365, -0.42, 0.04453), (0.2558, -0.42, 0.03936), (0.2307, -0.42, 0.0005337), (0.2507, -0.42, 0.0005337), (0.4857, -0.42, 0.1478), (0.5209, -0.42, 0.1207), (0.4757, -0.42, 0.1304), (0.5068, -0.42, 0.1066), (0.5479, -0.42, 0.08553), (0.5306, -0.42, 0.07553), (0.5649, -0.42, 0.04453), (0.5707, -0.42, 0.0005337), (0.3619, -0.103, 0.1454), (0.5068, -0.103, 0.1066), (0.5306, -0.103, 0.07553), (0.4757, -0.103, 0.1304), (0.2558, -0.103, 0.03936), (0.2708, -0.103, 0.07553), (0.5707, -0.22, 0.0005337), (0.5649, -0.22, 0.04453), (0.4447, -0.22, 0.1647), (0.4857, -0.22, 0.1478), (0.4007, -0.22, 0.1705), (0.2307, -0.22, 0.0005337), (0.5479, -0.22, 0.08553), (0.5209, -0.22, 0.1207), (0.2805, -0.22, 0.1207), (0.2535, -0.22, 0.08553), (0.3157, -0.22, 0.1478), (0.3567, -0.22, 0.1647), (0.2365, -0.22, 0.04453), (0.3619, -0.103, -0.1444), (0.3257, -0.103, -0.1294), (0.4007, -0.103, -0.1495), (-0.4381, -0.103, 0.1454), (-0.3993, -0.103, 0.1505), (-0.3243, -0.103, 0.1304), (-0.3605, -0.103, 0.1454), (-0.3243, -0.103, -0.1294), (-0.2544, -0.103, 0.03936), (-0.4381, -0.103, -0.1444), (-0.2493, -0.103, 0.0005337), (-0.4743, -0.103, 0.1304), (-0.2544, -0.103, -0.03829), (0.5746, -8.03e-08, -0.04605), (0.5566, -7.951e-08, -0.08947), (0.528, -7.826e-08, -0.1267), (0.5746, -8.03e-08, 0.04712), (0.5807, -8.056e-08, 0.0005337), (-0.5552, -3.091e-08, 0.09053), (-0.5266, -3.216e-08, 0.1278), (0.4473, -7.473e-08, -0.1733), (0.4907, -7.663e-08, -0.1554), (0.528, -7.826e-08, 0.1278), (0.4907, -7.663e-08, 0.1564), (-0.5718, -3.019e-08, 0.05053), (-0.5266, -3.216e-08, -0.1267), (-0.4893, -3.379e-08, -0.1554), (-0.5552, -3.091e-08, -0.08947), (-0.4893, -3.379e-08, 0.1564), (0.1479, -0.42, 0.08553), (0.1649, -0.22, 0.04453), (0.1479, -0.22, 0.08553), (0.1649, -0.42, 0.04453), (-0.2293, -0.22, 0.0005337), (-0.2351, -0.22, 0.04453), (0.5566, -7.951e-08, 0.09053), (-0.3553, -0.22, 0.1647), (-0.3143, -0.22, 0.1478), (-0.0843, -0.42, 0.1478), (-0.1195, -0.22, 0.1207), (-0.1195, -0.42, 0.1207), (-0.0843, -0.22, 0.1478), (-0.4459, -3.569e-08, -0.1733), (-0.3993, -3.773e-08, -0.1795), (-0.2544, -0.22, -0.03829), (-0.2493, -0.22, 0.0005337), (-0.1693, -0.22, 0.0005337), (-0.3243, -0.22, -0.1294), (0.4007, -0.22, -0.1495), (-0.4993, -0.22, 0.1737), (-0.3993, -0.22, 0.1705), (0.0006958, -0.22, 0.1705), (-0.4433, -0.22, 0.1647), (-0.5407, -0.22, 0.142), (-0.4843, -0.22, 0.1478), (-0.5195, -0.22, 0.1207), (-0.5465, -0.22, 0.08553), (-0.5635, -0.22, 0.04453), (-0.5993, -0.22, 0.0005337), (-0.5693, -0.22, 0.0005337), (-0.5925, -0.22, -0.05123), (-0.5725, -0.22, -0.09947), (-0.5407, -0.22, -0.1409), (-0.4381, -0.22, -0.1444), (-0.4993, -0.22, -0.1727), (0.6007, -0.22, 0.0005337), (0.5939, -0.22, -0.05123), (0.5739, -0.22, -0.09947), (0.5421, -0.22, -0.1409), (0.5007, -0.22, -0.1727), (-0.4511, -0.22, -0.1927), (0.4525, -0.22, -0.1927), (-0.3993, -0.22, -0.1995), (0.4007, -0.22, -0.1995), (0.1707, -0.22, 0.0005337), (0.3257, -0.22, -0.1294), (0.3619, -0.22, -0.1444), (0.0447, -0.22, 0.1647), (0.0857, -0.22, 0.1478), (0.1209, -0.22, 0.1207), (-0.0433, -0.22, 0.1647), (-0.2791, -0.22, 0.1207), (-0.2521, -0.22, 0.08553), (-0.1465, -0.22, 0.08553), (-0.1635, -0.22, 0.04453), (-0.3993, -0.22, 0.2005), (0.4525, -0.22, 0.1937), (0.4007, -0.22, 0.2005), (-0.4511, -0.22, 0.1937), (0.5007, -0.22, 0.1737), (0.5421, -0.22, 0.142), (0.5739, -0.22, 0.1005), (0.5939, -0.22, 0.0523), (-0.4459, -3.569e-08, 0.1744), (0.4007, -7.27e-08, -0.1795), (0.1707, -0.42, 0.0005337), (-0.1693, -0.42, 0.0005337), (0.1209, -0.42, 0.1207), (0.0857, -0.42, 0.1478), (0.0006958, -0.42, 0.1705), (-0.0433, -0.42, 0.1647), (-0.1465, -0.42, 0.08553), (0.4007, -7.27e-08, 0.1805), (-0.3993, -3.773e-08, 0.1805), (0.4473, -7.473e-08, 0.1744), (-0.1635, -0.42, 0.04453), (0.0447, -0.42, 0.1647), (0.4007, -7.27e-08, 0.2005), (0.4525, -7.496e-08, 0.1937), (0.5007, -7.707e-08, 0.1737), (-0.5725, -3.016e-08, -0.09947), (-0.5407, -3.155e-08, -0.1409), (0.5421, -7.888e-08, -0.1409), (0.5007, -7.707e-08, -0.1727), (0.5739, -8.027e-08, 0.1005), (0.5421, -7.888e-08, 0.142), (-0.3993, -3.773e-08, -0.1995), (-0.4511, -3.546e-08, -0.1927), (-0.5407, -3.155e-08, 0.142), (-0.4993, -3.336e-08, -0.1727), (0.4525, -7.496e-08, -0.1927), (0.4007, -7.27e-08, -0.1995), (-0.4511, -3.546e-08, 0.1937), (-0.3993, -3.773e-08, 0.2005), (-0.5925, -2.928e-08, -0.05123), (-0.4993, -3.336e-08, 0.1737), (0.5939, -8.114e-08, -0.05123), (0.6007, -8.144e-08, 0.0005337), (0.5939, -8.114e-08, 0.0523), (0.5739, -8.027e-08, -0.09947), (-0.5927, -2.927e-08, -0.04947), (-0.5927, -2.927e-08, 0.05053), (-0.5718, -3.019e-08, -0.04947), (0.5493, -0.0718, -0.0425), (0.5546, -0.0218, -0.002383), (0.5493, -0.0218, -0.0425), (0.5546, -0.0718, -0.002383), (-0.51, -0.0718, 0.1072), (-0.5347, -0.0218, 0.07512), (-0.51, -0.0218, 0.1072), (-0.5347, -0.0718, 0.07512), (-0.4004, -0.0218, 0.1526), (-0.4405, -0.0718, 0.1473), (-0.4405, -0.0218, 0.1473), (-0.4004, -0.0718, 0.1526), (0.5338, -0.0718, 0.07512), (0.5092, -0.0218, 0.1072), (0.5338, -0.0218, 0.07512), (0.5092, -0.0718, 0.1072), (0.5493, -0.0718, 0.03773), (0.5493, -0.0218, 0.03773), (0.5338, -0.0718, -0.07988), (0.5338, -0.0218, -0.07988), (-0.5347, -0.0718, -0.07988), (-0.51, -0.0218, -0.112), (-0.5347, -0.0218, -0.07988), (-0.51, -0.0718, -0.112), (0.3996, -0.0218, 0.1526), (0.3996, -0.0718, 0.1526), (0.4771, -0.0718, 0.1319), (0.4771, -0.0218, 0.1319), (0.4397, -0.0718, -0.1521), (0.3996, -0.0218, -0.1574), (0.3996, -0.0718, -0.1574), (0.4397, -0.0218, -0.1521), (-0.4779, -0.0718, -0.1366), (-0.4779, -0.0218, -0.1366), (0.4881, -0.001801, -0.1557), (0.4454, -0.0718, -0.1734), (0.4454, -0.001801, -0.1734), (0.4881, -0.0718, -0.1557), (0.5529, -0.0718, 0.08612), (0.5705, -0.001801, 0.04343), (0.5529, -0.001801, 0.08612), (0.5705, -0.0718, 0.04343), (0.5247, -0.0718, 0.1228), (0.5247, -0.001801, 0.1228), (0.5247, -0.001801, -0.1275), (0.5247, -0.0718, -0.1275), (0.5766, -0.0718, -0.002383), (0.5705, -0.001801, -0.04819), (0.5766, -0.001801, -0.002383), (0.5705, -0.0718, -0.04819), (0.3996, -0.0718, -0.1794), (0.3996, -0.001801, -0.1794), (0.4881, -0.001801, 0.1509), (0.4881, -0.0718, 0.1509), (0.5529, -0.001801, -0.09088), (0.5529, -0.0718, -0.09088), (0.4454, -0.0718, 0.1686), (0.3996, -0.001801, 0.1746), (0.3996, -0.0718, 0.1746), (0.4454, -0.001801, 0.1686), (-0.4004, -0.001801, -0.1794), (-0.4462, -0.0718, -0.1734), (-0.4462, -0.001801, -0.1734), (-0.4004, -0.0718, -0.1794), (-0.4889, -0.0718, -0.1557), (-0.4889, -0.001801, -0.1557), (-0.4004, -0.001801, 0.1746), (-0.4004, -0.0718, 0.1746), (-0.4889, -0.0718, 0.1509), (-0.5256, -0.001801, 0.1228), (-0.5256, -0.0718, 0.1228), (-0.4889, -0.001801, 0.1509), (-0.4462, -0.001801, 0.1686), (-0.4462, -0.0718, 0.1686), (0.4397, -0.0218, 0.1473), (-0.4779, -0.0218, 0.1319), (-0.5501, -0.0218, 0.03773), (-0.4504, -0.0218, 0.02262), (-0.5501, -0.0218, 0.007212), (-0.4504, -0.0218, -0.02738), (-0.5501, -0.0218, -0.01198), (-0.5501, -0.0218, -0.0425), (-0.3504, -0.0218, -0.02738), (-0.3504, -0.0218, 0.02262), (0.5092, -0.0218, -0.112), (0.4771, -0.0218, -0.1366), (-0.4405, -0.0218, -0.1521), (-0.4004, -0.0218, -0.1574), (0.4771, -0.0718, -0.1366), (-0.4004, -0.0718, -0.1574), (-0.5256, -0.0718, -0.1275), (-0.5537, -0.001801, -0.09088), (-0.5256, -0.001801, -0.1275), (-0.5537, -0.0718, -0.09088), (-0.5537, -0.0718, 0.08612), (-0.5537, -0.001801, 0.08612), (-0.5697, -0.001801, -0.05238), (-0.6341, -0.1018, -0.05238), (-0.6341, -0.001801, -0.05238), (-0.5697, -0.0718, -0.05238), (-0.5501, -0.1018, -0.05238), (-0.5501, -0.0718, -0.05238), (-0.4504, -0.001801, -0.02738), (-0.4504, -0.001801, 0.02262), (-0.5501, -0.1018, 0.04762), (-0.6341, -0.1018, 0.04762), (-0.3504, -0.001801, -0.02738), (-0.4779, -0.0718, 0.1319), (-0.5697, -0.0718, 0.04762), (-0.5501, -0.0718, 0.04762), (-0.5501, -0.0718, 0.03773), (-0.4405, -0.0718, -0.1521), (0.4397, -0.0718, 0.1473), (0.5092, -0.0718, -0.112), (-0.5501, -0.0718, -0.0425), (-0.6341, -0.001801, 0.04762), (-0.5697, -0.001801, 0.04762), (-0.3504, -0.001801, 0.02262), (-0.5501, -0.03981, 0.0237), (-0.6341, -0.0468, 0.02462), (-0.6341, -0.03981, 0.0237), (-0.5501, -0.0468, 0.02462), (-0.5501, -0.06589, -0.02148), (-0.6341, -0.0603, -0.02577), (-0.6341, -0.06589, -0.02148), (-0.5501, -0.0603, -0.02577), (-0.6341, -0.02342, 0.01112), (-0.5501, -0.02771, 0.01671), (-0.6341, -0.02771, 0.01671), (-0.5501, -0.02342, 0.01112), (-0.5501, -0.05379, 0.0237), (-0.6341, -0.0603, 0.021), (-0.6341, -0.05379, 0.0237), (-0.5501, -0.0603, 0.021), (-0.5501, -0.0333, 0.021), (-0.6341, -0.0333, 0.021), (-0.6341, -0.02771, -0.02148), (-0.5501, -0.02342, -0.01588), (-0.6341, -0.02342, -0.01588), (-0.5501, -0.02771, -0.02148), (-0.5501, -0.07288, 0.004605), (-0.5501, -0.0738, -0.002383), (-0.5501, -0.0333, -0.02577), (-0.5501, -0.03981, -0.02846), (-0.5501, -0.0468, -0.02938), (-0.5501, -0.05379, -0.02846), (-0.5501, -0.07018, -0.01588), (-0.5501, -0.07288, -0.009372), (-0.5501, -0.06589, 0.01671), (-0.5501, -0.07018, 0.01112), (-0.6341, -0.07288, -0.009372), (-0.6341, -0.0738, -0.002383), (-0.6341, -0.07018, 0.01112), (-0.6341, -0.06589, 0.01671), (-0.6341, -0.0333, -0.02577), (-0.6341, -0.07018, -0.01588), (-0.6341, -0.07288, 0.004605), (-0.6341, -0.0468, -0.02938), (-0.6341, -0.05379, -0.02846), (-0.6341, -0.03981, -0.02846), (-0.6341, -0.02072, -0.009372), (-0.6341, -0.0198, -0.002383), (-0.6341, -0.02072, 0.004605), (-0.5501, -0.02072, -0.009372), (-0.5501, -0.02072, 0.004605), (-0.5501, -0.0198, -0.002383), (-0.1983, -0.0218, 0.115), (-0.1983, -0.0718, 0.1704), (-0.1983, -0.0218, -0.02318), (-0.1983, -0.0718, 0.1686), (-0.1983, -0.0718, -0.1574), (-0.1983, -0.0218, 0.1489), (-0.1983, -0.0718, -0.1687), (-0.1983, -0.0218, -0.112), (-0.1983, -0.0718, -0.1734), (-0.1983, -0.0218, 0.1473), (-0.1983, -0.0218, -0.1024), (-0.1983, -0.0218, 0.02517), (-0.1983, -0.0218, 0.1319), (-0.1983, -0.0218, 0.1366), (-0.1983, -0.0218, 0.1072), (-0.1983, -0.0718, 0.1746), (-0.1983, -0.0218, 0.01841), (-0.1983, -0.0218, -0.1521), (-0.1983, -0.0218, -0.07988), (-0.1983, -0.0218, 0.07512), (-0.1983, -0.0218, -0.1296), (-0.1983, -0.0218, -0.0425), (-0.1983, -0.0218, 0.03773), (-0.1983, -0.0218, -0.1366), (-0.1983, -0.0718, -0.1779), (-0.1983, -0.0218, -0.148), (-0.1983, -0.0218, -0.02994), (-0.1983, -0.0218, 0.02643), (-0.1983, -0.0718, 0.1564), (-0.1983, -0.0718, -0.1794), (-0.1983, -0.0218, 0.04987), (-0.1983, -0.0218, -0.06828), (-0.1983, -0.0718, 0.1526), (-0.1983, -0.0218, 0.08546), (0.2007, -0.0218, 0.125), (0.2007, -0.0718, -0.1574), (0.2007, -0.0218, 0.1514), (0.2007, -0.0718, -0.1794), (0.2007, -0.0718, -0.1751), (0.2007, -0.0218, -0.112), (0.2007, -0.0218, -0.1197), (0.2007, -0.0718, 0.1746), (0.2007, -0.0218, -0.09013), (0.2007, -0.0218, 0.1473), (0.2007, -0.0218, -0.1413), (0.2007, -0.0218, 0.06363), (0.2007, -0.0218, 0.1072), (0.2007, -0.0218, 0.007393), (0.2007, -0.0218, 0.03188), (0.2007, -0.0718, -0.1611), (0.2007, -0.0718, 0.1732), (0.2007, -0.0218, -0.05452), (0.2007, -0.0218, -0.03664), (0.2007, -0.0218, -0.1366), (0.2007, -0.0218, -0.0425), (0.2007, -0.0218, -0.1521), (0.2007, -0.0218, 0.1319), (0.2007, -0.0218, 0.07512), (0.2007, -0.0218, -0.01216), (0.2007, -0.0218, 0.03246), (0.2007, -0.0218, 0.03773), (0.2007, -0.0218, -0.07988), (0.2007, -0.0718, 0.164), (0.2007, -0.0218, 0.1433), (0.2007, -0.0718, -0.1734), (0.2007, -0.0718, 0.1526), (0.2007, -0.0718, 0.1686), (0.2007, -0.0218, 0.09773), (-0.1983, -0.0218, -0.1574), (-0.1967, -0.0218, 0.1526), (0.2007, -0.0218, 0.1533), (0.2008, -0.02088, -0.1585), (-0.1983, -0.1653, 0.115), (-0.1983, -0.1648, 0.1704), (-0.1983, -0.1653, -0.02318), (-0.1983, -0.1648, 0.1686), (-0.1983, -0.1648, -0.1574), (-0.1983, -0.1653, 0.1489), (-0.1983, -0.1648, -0.1687), (-0.1983, -0.1653, -0.112), (-0.1983, -0.1648, -0.1734), (-0.1983, -0.1653, 0.1473), (-0.1983, -0.1653, -0.1024), (-0.1983, -0.1653, 0.02517), (-0.1983, -0.1653, 0.1319), (-0.1983, -0.1653, 0.1366), (-0.1983, -0.1653, 0.1072), (-0.1983, -0.1648, 0.1746), (-0.1983, -0.1653, 0.01841), (-0.1983, -0.1653, -0.1521), (-0.1983, -0.1653, -0.07988), (-0.1983, -0.1653, 0.07512), (-0.1983, -0.1653, -0.1296), (-0.1983, -0.1653, -0.0425), (-0.1983, -0.1653, 0.03773), (-0.1983, -0.1653, -0.1366), (-0.1983, -0.1648, -0.1779), (-0.1983, -0.1653, -0.148), (-0.1983, -0.1653, -0.02994), (-0.1983, -0.1653, 0.02643), (-0.1983, -0.1648, 0.1564), (-0.1983, -0.1648, -0.1794), (-0.1983, -0.1653, 0.04987), (-0.1983, -0.1653, -0.06828), (-0.1983, -0.1648, 0.1526), (-0.1983, -0.1653, 0.08546), (-0.1983, -0.1653, -0.1574), (-0.1967, -0.1653, 0.1526), (0.2007, -0.1658, 0.125), (0.2007, -0.1663, -0.1574), (0.2007, -0.1658, 0.1514), (0.2007, -0.1663, -0.1794), (0.2007, -0.1663, -0.1751), (0.2007, -0.1658, -0.112), (0.2007, -0.1658, -0.1197), (0.2007, -0.1663, 0.1746), (0.2007, -0.1658, -0.09013), (0.2007, -0.1658, 0.1473), (0.2007, -0.1658, -0.1413), (0.2007, -0.1658, 0.06363), (0.2007, -0.1658, 0.1072), (0.2007, -0.1658, 0.007393), (0.2007, -0.1658, 0.03188), (0.2007, -0.1663, -0.1611), (0.2007, -0.1663, 0.1732), (0.2007, -0.1658, -0.05452), (0.2007, -0.1658, -0.03664), (0.2007, -0.1658, -0.1366), (0.2007, -0.1658, -0.0425), (0.2007, -0.1658, -0.1521), (0.2007, -0.1658, 0.1319), (0.2007, -0.1658, 0.07512), (0.2007, -0.1658, -0.01216), (0.2007, -0.1658, 0.03246), (0.2007, -0.1658, 0.03773), (0.2007, -0.1658, -0.07988), (0.2007, -0.1663, 0.164), (0.2007, -0.1658, 0.1433), (0.2007, -0.1663, -0.1734), (0.2007, -0.1663, 0.1526), (0.2007, -0.1663, 0.1686), (0.2007, -0.1658, 0.09773), (0.2007, -0.1658, 0.1533), (0.2008, -0.1649, -0.1585)], [], [(0, 1, 2), (1, 0, 3), (4, 5, 6), (5, 4, 7), (8, 9, 10), (9, 8, 11), (12, 13, 14), (13, 12, 15), (15, 12, 16), (17, 18, 19), (18, 17, 20), (21, 22, 23), (22, 21, 24), (25, 26, 27), (26, 25, 28), (24, 29, 22), (29, 24, 30), (15, 31, 13), (31, 15, 32), (33, 34, 35), (34, 33, 36), (37, 38, 39), (38, 37, 40), (36, 39, 34), (39, 36, 37), (41, 42, 43), (42, 41, 44), (42, 44, 45), (45, 44, 46), (46, 44, 47), (46, 47, 48), (48, 47, 8), (8, 47, 49), (8, 49, 11), (11, 49, 50), (11, 50, 12), (12, 50, 51), (12, 51, 16), (45, 52, 42), (52, 45, 53), (52, 53, 54), (54, 53, 55), (54, 55, 20), (54, 20, 56), (56, 20, 17), (56, 17, 57), (57, 17, 58), (57, 58, 59), (59, 58, 60), (61, 62, 63), (62, 61, 64), (62, 64, 65), (65, 64, 66), (66, 64, 67), (66, 67, 68), (68, 67, 69), (68, 69, 70), (70, 69, 71), (70, 71, 72), (72, 71, 73), (72, 73, 74), (74, 73, 75), (75, 73, 76), (75, 76, 77), (77, 76, 78), (77, 78, 79), (79, 78, 80), (79, 80, 81), (81, 80, 82), (82, 80, 83), (83, 80, 84), (84, 80, 85), (85, 80, 86), (86, 80, 87), (86, 87, 88), (86, 88, 89), (90, 91, 92), (91, 90, 93), (93, 90, 94), (93, 94, 95), (95, 94, 96), (95, 96, 85), (85, 96, 97), (85, 97, 84), (98, 99, 100), (99, 98, 101), (99, 101, 102), (99, 102, 103), (103, 102, 104), (103, 104, 105), (105, 104, 106), (106, 104, 107), (106, 107, 108), (106, 108, 109), (109, 108, 110), (109, 110, 111), (111, 110, 112), (112, 110, 113), (112, 113, 114), (112, 114, 115), (115, 114, 116), (115, 116, 117), (117, 116, 118), (117, 118, 119), (119, 118, 120), (119, 120, 121), (121, 120, 83), (121, 83, 84), (63, 98, 100), (98, 63, 122), (98, 122, 123), (123, 122, 124), (123, 124, 125), (125, 124, 126), (126, 124, 127), (126, 127, 128), (126, 128, 129), (129, 128, 130), (130, 128, 131), (130, 131, 132), (130, 132, 133), (133, 132, 134), (134, 132, 135), (134, 135, 136), (134, 136, 137), (137, 136, 138), (137, 138, 139), (139, 138, 140), (140, 138, 141), (140, 141, 142), (142, 141, 143), (142, 143, 83), (83, 143, 82), (144, 145, 146), (145, 144, 147), (147, 144, 148), (148, 144, 61), (148, 61, 100), (148, 100, 149), (148, 149, 150), (100, 61, 63), (150, 149, 151), (150, 151, 152), (150, 152, 153), (153, 152, 154), (153, 154, 155), (155, 154, 156), (155, 156, 157), (157, 156, 158), (158, 156, 159), (158, 159, 92), (158, 92, 160), (160, 92, 91), (161, 162, 163), (162, 161, 164), (165, 166, 167), (166, 165, 168), (169, 170, 171), (170, 169, 172), (172, 167, 170), (167, 172, 165), (169, 164, 161), (164, 169, 171), (168, 173, 166), (173, 168, 174), (174, 168, 175), (176, 177, 178), (177, 176, 179), (101, 180, 102), (180, 101, 181), (102, 182, 104), (182, 102, 180), (182, 107, 104), (107, 182, 183), (183, 108, 107), (108, 183, 184), (184, 110, 108), (110, 184, 185), (185, 113, 110), (113, 185, 186), (186, 114, 113), (114, 186, 187), (187, 116, 114), (116, 187, 188), (189, 116, 188), (116, 189, 118), (190, 118, 189), (118, 190, 120), (191, 120, 190), (120, 191, 83), (192, 83, 191), (83, 192, 142), (193, 142, 192), (142, 193, 140), (194, 140, 193), (140, 194, 139), (194, 137, 139), (137, 194, 195), (195, 134, 137), (134, 195, 196), (196, 133, 134), (133, 196, 197), (133, 198, 130), (198, 133, 197), (198, 129, 130), (129, 198, 199), (200, 186, 185), (186, 200, 201), (202, 188, 187), (188, 202, 203), (201, 187, 186), (187, 201, 202), (204, 205, 206), (205, 204, 207), (180, 208, 182), (208, 180, 209), (208, 183, 182), (183, 208, 210), (206, 211, 212), (211, 206, 205), (181, 209, 180), (209, 181, 213), (203, 189, 188), (189, 203, 214), (215, 213, 181), (213, 215, 216), (210, 184, 183), (184, 210, 217), (218, 191, 219), (191, 218, 192), (217, 185, 184), (185, 217, 200), (200, 217, 220), (212, 216, 215), (216, 212, 211), (221, 195, 194), (195, 221, 222), (223, 204, 199), (204, 223, 207), (224, 198, 197), (198, 224, 225), (225, 224, 226), (227, 197, 196), (197, 227, 224), (228, 189, 214), (189, 228, 190), (222, 196, 195), (196, 222, 227), (198, 223, 199), (223, 198, 225), (229, 192, 218), (192, 229, 193), (219, 190, 228), (190, 219, 191), (221, 193, 229), (193, 221, 194), (230, 231, 232), (231, 230, 233), (234, 235, 236), (235, 234, 237), (235, 237, 231), (231, 237, 238), (238, 237, 239), (238, 239, 179), (179, 239, 177), (177, 239, 240), (177, 240, 241), (241, 240, 242), (241, 242, 243), (243, 242, 244), (243, 244, 245), (231, 246, 235), (246, 231, 233), (246, 233, 247), (247, 233, 248), (247, 248, 249), (247, 249, 250), (250, 249, 251), (250, 251, 252), (252, 251, 174), (252, 174, 253), (253, 174, 175), (254, 179, 176), (179, 254, 238), (251, 255, 256), (255, 251, 249), (174, 256, 173), (256, 174, 251), (232, 238, 254), (238, 232, 231), (230, 248, 233), (248, 230, 257), (241, 258, 259), (258, 241, 243), (177, 259, 178), (259, 177, 241), (255, 248, 257), (248, 255, 249), (252, 260, 261), (260, 252, 253), (260, 175, 168), (175, 260, 253), (246, 262, 235), (262, 246, 263), (235, 264, 236), (264, 235, 262), (33, 244, 265), (244, 33, 245), (247, 266, 267), (266, 247, 250), (250, 261, 266), (261, 250, 252), (243, 35, 258), (35, 243, 33), (33, 243, 245), (240, 268, 269), (268, 240, 239), (234, 270, 237), (270, 234, 271), (244, 272, 265), (272, 244, 242), (247, 263, 246), (263, 247, 267), (236, 271, 234), (271, 236, 264), (237, 268, 239), (268, 237, 270), (242, 269, 272), (269, 242, 240), (199, 126, 129), (126, 199, 204), (125, 204, 206), (204, 125, 126), (123, 206, 212), (206, 123, 125), (123, 215, 98), (215, 123, 212), (101, 215, 181), (215, 101, 98), (124, 178, 127), (178, 124, 176), (127, 259, 128), (259, 127, 178), (258, 132, 131), (132, 258, 35), (136, 38, 138), (38, 136, 39), (273, 141, 274), (141, 273, 143), (171, 79, 164), (79, 171, 77), (171, 75, 77), (75, 171, 170), (170, 74, 75), (74, 170, 167), (167, 72, 74), (72, 167, 166), (65, 255, 257), (255, 65, 66), (62, 232, 63), (232, 62, 230), (274, 138, 38), (138, 274, 141), (166, 70, 72), (70, 166, 173), (275, 143, 273), (143, 275, 82), (34, 136, 135), (136, 34, 39), (62, 257, 230), (257, 62, 65), (164, 81, 162), (81, 164, 79), (162, 82, 275), (82, 162, 81), (173, 68, 70), (68, 173, 256), (259, 131, 128), (131, 259, 258), (256, 66, 68), (66, 256, 255), (63, 254, 122), (254, 63, 232), (122, 176, 124), (176, 122, 254), (35, 135, 132), (135, 35, 34), (100, 276, 149), (276, 100, 277), (99, 278, 279), (278, 99, 103), (29, 94, 22), (94, 29, 96), (19, 105, 106), (105, 19, 18), (280, 121, 28), (121, 280, 119), (281, 106, 109), (106, 281, 19), (282, 96, 29), (96, 282, 97), (283, 109, 111), (109, 283, 281), (26, 97, 282), (97, 26, 84), (105, 278, 103), (278, 105, 18), (31, 90, 92), (90, 31, 23), (100, 279, 277), (279, 100, 99), (9, 156, 154), (156, 9, 14), (151, 276, 284), (276, 151, 149), (6, 119, 280), (119, 6, 117), (151, 10, 152), (10, 151, 284), (10, 154, 152), (154, 10, 9), (14, 159, 156), (159, 14, 13), (28, 84, 26), (84, 28, 121), (23, 94, 90), (94, 23, 22), (13, 92, 159), (92, 13, 31), (285, 111, 112), (111, 285, 283), (117, 5, 115), (5, 117, 6), (5, 112, 115), (112, 5, 285), (76, 286, 287), (286, 76, 73), (78, 287, 288), (287, 78, 76), (71, 289, 290), (289, 71, 69), (150, 291, 292), (291, 150, 153), (80, 293, 87), (293, 80, 294), (295, 61, 296), (61, 295, 64), (291, 155, 297), (155, 291, 153), (85, 298, 95), (298, 85, 299), (93, 298, 300), (298, 93, 95), (78, 294, 80), (294, 78, 288), (301, 150, 292), (150, 301, 148), (302, 303, 304), (303, 302, 305), (57, 306, 307), (306, 57, 59), (67, 295, 308), (295, 67, 64), (69, 308, 289), (308, 69, 67), (52, 309, 42), (309, 52, 310), (311, 312, 313), (312, 311, 314), (89, 315, 86), (315, 89, 316), (317, 306, 318), (306, 317, 319), (319, 317, 201), (201, 317, 202), (202, 317, 7), (202, 7, 203), (203, 7, 4), (203, 4, 214), (214, 4, 320), (214, 320, 228), (228, 320, 25), (228, 25, 27), (228, 27, 219), (219, 27, 321), (322, 323, 324), (323, 322, 325), (325, 322, 326), (325, 326, 327), (327, 326, 328), (328, 326, 3), (328, 3, 329), (329, 3, 0), (329, 0, 330), (330, 0, 331), (330, 331, 332), (332, 331, 333), (332, 333, 15), (15, 333, 32), (32, 333, 21), (21, 333, 334), (21, 334, 24), (24, 334, 335), (24, 335, 30), (30, 335, 336), (336, 335, 337), (336, 337, 27), (165, 260, 168), (260, 165, 338), (338, 165, 339), (339, 165, 172), (339, 172, 340), (340, 172, 169), (340, 169, 341), (341, 169, 161), (341, 161, 163), (341, 163, 342), (342, 163, 321), (342, 321, 27), (342, 27, 337), (342, 337, 343), (342, 343, 344), (344, 343, 345), (344, 345, 346), (227, 347, 224), (347, 227, 36), (36, 227, 37), (37, 227, 222), (37, 222, 40), (40, 222, 221), (40, 221, 348), (348, 221, 229), (348, 229, 349), (349, 229, 218), (349, 218, 321), (321, 218, 219), (201, 200, 319), (350, 264, 324), (264, 350, 271), (271, 350, 351), (271, 351, 270), (270, 351, 352), (270, 352, 268), (268, 352, 304), (268, 304, 269), (269, 304, 303), (269, 303, 272), (272, 303, 347), (272, 347, 265), (265, 347, 33), (33, 347, 36), (323, 353, 324), (353, 323, 309), (353, 309, 310), (353, 310, 314), (314, 310, 354), (314, 354, 312), (312, 354, 355), (312, 355, 356), (356, 355, 307), (356, 307, 357), (357, 307, 306), (357, 306, 319), (358, 359, 360), (359, 358, 361), (359, 361, 362), (362, 361, 322), (362, 322, 264), (362, 264, 262), (362, 262, 363), (264, 322, 324), (363, 262, 263), (363, 263, 267), (363, 267, 364), (364, 267, 266), (364, 266, 365), (365, 266, 261), (365, 261, 338), (338, 261, 260), (366, 148, 301), (148, 366, 147), (15, 51, 332), (51, 15, 16), (73, 290, 286), (290, 73, 71), (44, 328, 47), (328, 44, 327), (54, 355, 354), (355, 54, 56), (88, 316, 89), (316, 88, 367), (49, 328, 329), (328, 49, 47), (87, 367, 88), (367, 87, 293), (321, 273, 349), (273, 321, 275), (348, 38, 40), (38, 348, 274), (349, 274, 348), (274, 349, 273), (163, 275, 321), (275, 163, 162), (86, 299, 85), (299, 86, 315), (347, 226, 224), (226, 347, 368), (50, 329, 330), (329, 50, 49), (200, 369, 319), (369, 200, 220), (51, 330, 332), (330, 51, 50), (370, 351, 371), (351, 370, 352), (372, 353, 373), (353, 372, 324), (374, 312, 356), (312, 374, 313), (370, 304, 352), (304, 370, 302), (375, 145, 376), (145, 375, 146), (377, 146, 375), (146, 377, 144), (369, 357, 319), (357, 369, 378), (11, 14, 9), (14, 11, 12), (373, 314, 311), (314, 373, 353), (276, 45, 46), (45, 276, 277), (284, 46, 48), (46, 284, 276), (58, 19, 281), (19, 58, 17), (278, 20, 55), (20, 278, 18), (4, 280, 320), (280, 4, 6), (283, 58, 281), (58, 283, 318), (58, 318, 60), (279, 55, 53), (55, 279, 278), (277, 53, 45), (53, 277, 279), (371, 350, 379), (350, 371, 351), (378, 356, 357), (356, 378, 374), (317, 283, 285), (283, 317, 318), (305, 347, 303), (347, 305, 368), (311, 216, 373), (216, 311, 213), (213, 311, 313), (213, 313, 209), (209, 313, 208), (208, 313, 374), (208, 374, 210), (210, 374, 378), (210, 378, 217), (217, 378, 369), (217, 369, 220), (373, 379, 372), (379, 373, 371), (371, 373, 216), (371, 216, 211), (371, 211, 370), (370, 211, 205), (370, 205, 207), (370, 207, 302), (302, 207, 223), (302, 223, 305), (305, 223, 225), (305, 225, 368), (368, 225, 226), (376, 147, 366), (147, 376, 145), (41, 327, 44), (327, 41, 325), (306, 60, 318), (60, 306, 59), (42, 323, 43), (323, 42, 309), (54, 310, 52), (310, 54, 354), (43, 325, 41), (325, 43, 323), (296, 144, 377), (144, 296, 61), (379, 324, 372), (324, 379, 350), (56, 307, 355), (307, 56, 57), (359, 380, 360), (380, 359, 381), (362, 381, 359), (381, 362, 382), (335, 383, 384), (383, 335, 334), (385, 342, 386), (342, 385, 341), (363, 387, 388), (387, 363, 364), (389, 343, 390), (343, 389, 345), (3, 391, 1), (391, 3, 326), (390, 337, 392), (337, 390, 343), (386, 344, 393), (344, 386, 342), (363, 382, 362), (382, 363, 388), (394, 345, 389), (345, 394, 346), (358, 395, 361), (395, 358, 396), (334, 397, 383), (397, 334, 333), (322, 391, 326), (391, 322, 398), (360, 396, 358), (396, 360, 380), (338, 399, 400), (399, 338, 339), (364, 401, 387), (401, 364, 365), (392, 335, 384), (335, 392, 337), (393, 346, 394), (346, 393, 344), (339, 402, 399), (402, 339, 340), (340, 385, 402), (385, 340, 341), (361, 398, 322), (398, 361, 395), (365, 400, 401), (400, 365, 338), (397, 160, 403), (160, 397, 333), (160, 333, 158), (158, 333, 331), (404, 155, 157), (155, 404, 297), (91, 403, 160), (403, 91, 405), (91, 300, 405), (300, 91, 93), (157, 2, 404), (2, 157, 0), (0, 157, 158), (0, 158, 331), (381, 396, 380), (396, 381, 395), (395, 381, 375), (375, 381, 382), (375, 382, 377), (377, 382, 296), (296, 382, 388), (296, 388, 295), (295, 388, 387), (295, 387, 308), (308, 387, 401), (308, 401, 289), (289, 401, 400), (289, 400, 290), (290, 400, 399), (290, 399, 286), (286, 399, 287), (287, 399, 402), (287, 402, 288), (288, 402, 385), (288, 385, 294), (294, 385, 386), (294, 386, 293), (293, 386, 393), (293, 393, 367), (367, 393, 316), (300, 403, 405), (403, 300, 397), (397, 300, 383), (383, 300, 298), (383, 298, 384), (384, 298, 299), (384, 299, 392), (392, 299, 315), (392, 315, 390), (390, 315, 316), (390, 316, 393), (390, 393, 394), (390, 394, 389), (395, 376, 398), (376, 395, 375), (398, 376, 366), (398, 366, 301), (398, 301, 391), (391, 301, 292), (391, 292, 1), (1, 292, 291), (1, 291, 2), (2, 291, 297), (2, 297, 404), (284, 8, 10), (8, 284, 48), (32, 23, 31), (23, 32, 21), (30, 282, 29), (282, 30, 336), (7, 285, 5), (285, 7, 317), (320, 28, 25), (28, 320, 280), (27, 282, 336), (282, 27, 26), (406, 407, 408), (407, 406, 409), (410, 411, 412), (411, 410, 413), (414, 415, 416), (415, 414, 417), (418, 419, 420), (419, 418, 421), (422, 420, 423), (420, 422, 418), (424, 408, 425), (408, 424, 406), (426, 427, 428), (427, 426, 429), (419, 432, 433), (432, 419, 421), (434, 435, 436), (435, 434, 437), (438, 427, 429), (427, 438, 439), (440, 441, 442), (441, 440, 443), (444, 445, 446), (445, 444, 447), (448, 446, 449), (446, 448, 444), (450, 443, 440), (443, 450, 451), (452, 453, 454), (453, 452, 455), (442, 456, 457), (456, 442, 441), (448, 458, 459), (458, 448, 449), (455, 460, 453), (460, 455, 461), (461, 450, 460), (450, 461, 451), (462, 463, 464), (463, 462, 465), (466, 467, 468), (467, 466, 469), (468, 470, 471), (470, 468, 467), (447, 454, 445), (454, 447, 452), (464, 472, 473, 587, 613), (472, 464, 463), (459, 465, 462), (465, 459, 458), (457, 469, 466), (469, 457, 456, 609, 601), (474, 475, 476), (475, 474, 477), (473, 478, 479), (478, 473, 472), (409, 423, 407), (423, 409, 422), (479, 477, 474), (477, 479, 478), (416, 577, 641, 414), (430, 608, 615, 480), (480, 615, 635), (480, 635, 628, 433), (433, 628, 606), (433, 606, 618, 419), (419, 618, 639), (419, 639, 629, 420), (420, 629, 617), (420, 617, 632, 423), (423, 632, 631), (483, 482, 484), (483, 484, 485), (485, 484, 486), (485, 486, 487), (485, 487, 488), (423, 620, 619, 407), (489, 583, 599, 483), (407, 619, 630), (407, 630, 624, 408), (408, 624, 626), (408, 626, 623), (408, 623, 633, 425), (425, 633, 614), (425, 614, 611, 490), (490, 611, 612), (490, 612, 625, 491), (491, 625, 616), (491, 616, 627, 437), (589, 640, 643, 627), (494, 437, 434), (437, 494, 491), (430, 431, 637, 642), (496, 497, 498), (497, 496, 499), (500, 475, 501), (475, 500, 476), (471, 496, 498), (496, 471, 470), (502, 503, 504), (503, 502, 505), (503, 505, 506), (506, 505, 507), (483, 508, 509), (508, 483, 485), (503, 510, 511), (510, 503, 506), (488, 508, 485), (508, 488, 512), (479, 573, 587, 473), (464, 622, 638, 462), (462, 638, 634), (417, 479, 474), (417, 474, 415), (415, 474, 476), (415, 476, 513), (513, 476, 410), (410, 476, 500), (410, 500, 413), (413, 500, 514), (413, 514, 515), (413, 515, 516), (499, 507, 505), (507, 499, 426), (426, 499, 429), (429, 499, 496), (429, 496, 438), (438, 496, 470), (438, 470, 517), (517, 470, 495), (495, 470, 467), (495, 467, 578, 576), (462, 431, 459), (431, 462, 634, 637), (459, 431, 518), (459, 518, 448), (448, 518, 432), (448, 432, 421), (448, 421, 444), (444, 421, 418), (444, 418, 447), (447, 418, 422), (447, 422, 452), (452, 422, 409), (452, 409, 455), (455, 409, 406), (455, 406, 424), (455, 424, 461), (461, 424, 519), (461, 519, 451), (451, 519, 494), (451, 494, 443), (443, 494, 434), (443, 434, 436), (443, 436, 441), (441, 436, 621, 636), (441, 636, 610), (441, 610, 609, 456), (426, 520, 507), (413, 482, 411), (482, 413, 516), (510, 521, 511), (521, 510, 514), (514, 510, 515), (522, 521, 514), (488, 523, 512), (523, 488, 489), (499, 502, 497), (502, 499, 505), (523, 483, 509), (483, 523, 489), (524, 525, 526), (525, 524, 527), (528, 529, 530), (529, 528, 531), (532, 533, 534), (533, 532, 535), (536, 537, 538), (537, 536, 539), (540, 526, 541), (526, 540, 524), (542, 543, 544), (543, 542, 545), (510, 516, 515), (516, 510, 546), (546, 510, 547), (487, 548, 520), (548, 487, 545), (545, 487, 543), (543, 487, 486), (520, 548, 549), (520, 549, 550), (520, 550, 551), (520, 551, 531), (520, 531, 528), (520, 528, 552), (520, 552, 553), (520, 553, 507), (507, 553, 506), (506, 553, 547), (506, 547, 510), (482, 535, 484), (535, 482, 533), (533, 482, 540), (540, 482, 516), (540, 516, 524), (524, 516, 527), (527, 516, 536), (536, 516, 539), (539, 516, 554), (554, 516, 555), (555, 516, 546), (547, 556, 557), (556, 547, 553), (554, 558, 559), (558, 554, 555), (527, 538, 525), (538, 527, 536), (548, 542, 560), (542, 548, 545), (552, 556, 553), (556, 552, 561), (555, 562, 558), (562, 555, 546), (528, 561, 552), (561, 528, 530), (539, 559, 537), (559, 539, 554), (551, 563, 564), (563, 551, 550), (454, 523, 445), (523, 454, 512), (512, 454, 453), (512, 453, 508), (460, 502, 453), (502, 460, 497), (497, 460, 498), (498, 460, 450), (498, 450, 440), (498, 440, 471), (471, 440, 442), (471, 442, 468), (468, 442, 457), (468, 457, 466), (465, 472, 463), (472, 465, 478), (478, 465, 477), (477, 465, 458), (477, 458, 449), (477, 449, 475), (475, 449, 446), (475, 446, 501), (501, 446, 522), (522, 446, 445), (522, 445, 521), (521, 445, 509), (521, 509, 504), (509, 445, 523), (504, 509, 508), (504, 508, 453), (504, 453, 502), (550, 565, 563), (565, 550, 549), (549, 560, 565), (560, 549, 548), (531, 564, 529), (564, 531, 551), (547, 562, 546), (562, 547, 557), (533, 541, 534), (541, 533, 540), (522, 500, 501), (500, 522, 514), (519, 425, 490), (425, 519, 424), (495, 492, 517), (492, 495, 493), (520, 428, 487), (428, 520, 426), (481, 410, 412), (410, 481, 513), (433, 518, 480), (518, 433, 432), (416, 513, 481), (513, 416, 415), (517, 439, 438), (439, 517, 492), (519, 491, 494), (491, 519, 490), (480, 431, 430), (431, 480, 518), (504, 566, 521), (566, 504, 544), (544, 504, 542), (542, 504, 560), (560, 504, 565), (565, 504, 503), (521, 566, 567), (565, 503, 563), (563, 503, 564), (564, 503, 529), (529, 503, 530), (530, 503, 561), (561, 503, 556), (556, 503, 557), (521, 526, 511), (526, 521, 541), (541, 521, 534), (534, 521, 532), (532, 521, 568), (568, 521, 567), (511, 526, 525), (511, 525, 538), (511, 538, 537), (511, 537, 559), (511, 559, 558), (511, 558, 562), (511, 562, 557), (511, 557, 503), (569, 570, 571), (570, 569, 486), (570, 486, 484), (568, 535, 532), (535, 568, 484), (484, 568, 570), (568, 571, 570), (571, 568, 567), (566, 571, 567), (571, 566, 569), (544, 569, 566), (569, 544, 486), (486, 544, 543), (593, 598, 488, 487), (595, 592, 439), (601, 596, 469), (581, 577, 416), (591, 605, 411), (598, 574, 488), (592, 579, 427, 439), (596, 580, 467, 469), (605, 586, 412, 411), (574, 588, 489, 488), (579, 582, 427), (580, 578, 467), (576, 578, 621, 607), (586, 572, 412), (599, 583, 620, 631), (582, 590, 428, 427), (600, 575, 479, 417), (572, 584, 481, 412), (602, 591, 411, 482), (588, 583, 489), (590, 603, 428), (599, 594, 482, 483), (589, 597, 492), (575, 573, 479), (584, 585, 481), (594, 602, 482), (603, 593, 487, 428), (597, 595, 439, 492), (587, 573, 622, 613), (585, 581, 416, 481), (604, 600, 417), (626, 624, 598, 593), (617, 629, 591, 602), (609, 610, 596, 601), (625, 612, 592, 595), (615, 608, 577, 581), (629, 639, 605, 591), (624, 630, 574, 598), (612, 611, 579, 592), (610, 636, 580, 596), (607, 621, 436), (639, 618, 586, 605), (630, 619, 588, 574), (611, 614, 582, 579), (636, 621, 578, 580), (613, 622, 464), (618, 606, 572, 586), (614, 633, 590, 582), (634, 638, 575, 600), (606, 628, 584, 572), (631, 632, 594, 599), (619, 620, 583, 588), (633, 623, 603, 590), (627, 616, 597, 589), (638, 622, 573, 575), (628, 635, 585, 584), (632, 617, 602, 594), (631, 620, 423), (616, 625, 595, 597), (623, 626, 593, 603), (635, 615, 581, 585), (637, 634, 600, 604), (488, 485, 483, 489), (512, 508, 509, 523), (436, 435, 643, 607), (640, 589, 492, 493), (576, 640, 493, 495), (641, 577, 608, 642), (641, 604, 417, 414), (642, 608, 430), (642, 637, 604, 641), (607, 643, 640, 576), (627, 643, 435, 437), (589, 597, 669, 661), (574, 588, 660, 646), (575, 573, 645, 647), (579, 582, 654, 651), (584, 585, 657, 656), (580, 578, 650, 652), (594, 602, 674, 666), (578, 576, 648, 650), (603, 593, 665, 675), (586, 572, 644, 658), (593, 598, 670, 665), (597, 595, 667, 669), (583, 599, 671, 655), (595, 592, 664, 667), (573, 587, 659, 645), (582, 590, 662, 654), (601, 596, 668, 673), (585, 581, 653, 657), (600, 575, 647, 672), (581, 577, 649, 653), (589, 640, 678, 661), (604, 600, 672, 676), (572, 584, 656, 644), (591, 605, 677, 663), (576, 640, 678, 648), (602, 591, 663, 674), (598, 574, 646, 670), (588, 583, 655, 660), (592, 579, 651, 664), (577, 641, 679, 649), (590, 603, 675, 662), (596, 580, 652, 668), (641, 604, 676, 679), (599, 594, 666, 671), (605, 586, 658, 677), (643, 627, 701, 715), (612, 625, 699, 686), (615, 635, 709, 689), (608, 615, 689, 682), (634, 637, 711, 708), (638, 634, 708, 712), (639, 629, 703, 713), (628, 606, 680, 702), (630, 624, 698, 704), (632, 631, 705, 706), (611, 612, 686, 685), (620, 619, 693, 694), (636, 610, 684, 710), (623, 633, 707, 697), (621, 607, 681, 695), (616, 627, 701, 690), (618, 639, 713, 692), (622, 638, 712, 696), (619, 630, 704, 693), (635, 628, 702, 709), (614, 611, 685, 688), (608, 642, 714, 682), (617, 632, 706, 691), (621, 636, 710, 695), (637, 642, 714, 711), (624, 626, 700, 698), (620, 631, 705, 694), (622, 613, 687, 696), (629, 617, 691, 703), (625, 616, 690, 699), (606, 618, 692, 680), (643, 607, 681, 715), (610, 609, 683, 684), (626, 623, 697, 700), (633, 614, 688, 707)])
me_body_001.materials.append(mat_traffic_light_body)
me_body_001.update()

# ---- objects
ob_traffic_light_yellow = bpy.data.objects.new('traffic_light_yellow', me_traffic_light_materials)
ob_traffic_light_body = bpy.data.objects.new('traffic_light_body', me_body_001)

# ---- transforms, parenting, visibility, modifiers, constraints
ob_traffic_light_yellow.location = (0.0, 0.0, 0.0)
ob_traffic_light_body.location = (0.0, 0.0, 0.0)

# ---- collection membership
col_traffic_light_yellow.objects.link(ob_traffic_light_yellow)
col_traffic_light_yellow.objects.link(ob_traffic_light_body)

# ---- scene / render settings (as saved in the file)
scene.frame_start = 1; scene.frame_end = 250; scene.frame_set(70)
scene.render.engine = 'CYCLES'
scene.render.resolution_x = 1280
scene.render.resolution_y = 720
scene.cycles.use_denoising = False
scene.cycles.samples = 128
scene.cycles.sampling_pattern = 'TABULATED_SOBOL'
scene.cycles.use_adaptive_sampling = False
scene.cycles.use_light_tree = False
scene.view_settings.view_transform = 'Filmic'
bpy.context.view_layer.update()

# ---- added for rendering (the .blend has no active camera and no usable light): camera, sun
cam_auto = bpy.data.cameras.new('AutoCamera')
cam_auto.lens = 50.0
cam_auto.sensor_width = 36.0
cam_auto.clip_end = 1000.0
ob_auto_camera = bpy.data.objects.new('AutoCamera', cam_auto)
scene.collection.objects.link(ob_auto_camera)
ob_auto_camera.location = (1.24553, -1.7247, 1.01033)
ob_auto_camera.rotation_euler = (1.09748, -7.21219e-08, 0.694738)
scene.camera = ob_auto_camera
light_auto_sun = bpy.data.lights.new('AutoSun', 'SUN')
light_auto_sun.energy = 3.0
light_auto_sun.angle = 0.0523599
ob_auto_sun = bpy.data.objects.new('AutoSun', light_auto_sun)
scene.collection.objects.link(ob_auto_sun)
ob_auto_sun.rotation_euler = (0.872665, 0.174533, 0.523599)
bpy.context.view_layer.update()
